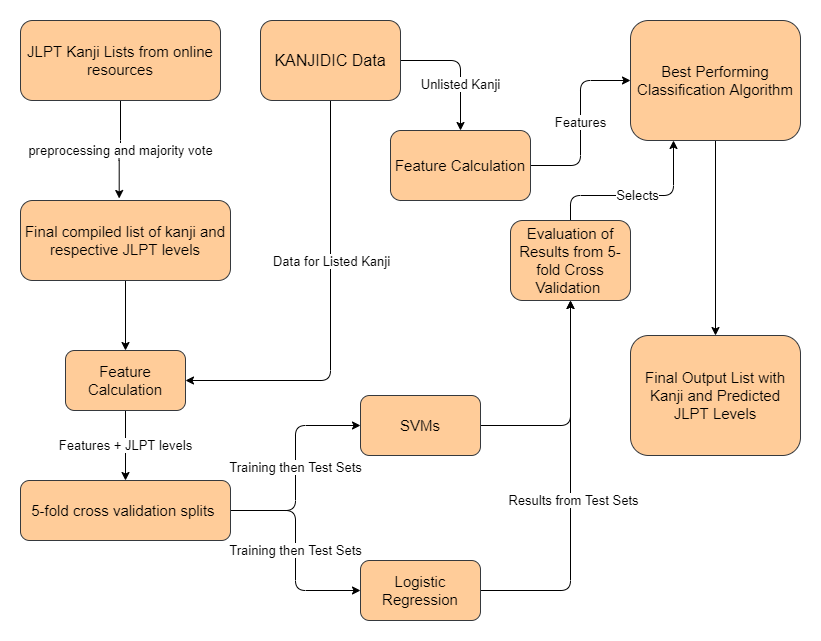

The diagram above was exported from draw.io. Its source (the exported page's mxGraphModel, read from the mxfile embedded in the PNG):
<mxGraphModel dx="1550" dy="817" grid="1" gridSize="10" guides="1" tooltips="1" connect="1" arrows="1" fold="1" page="1" pageScale="1" pageWidth="1100" pageHeight="850" background="#ffffff" math="0" shadow="0">
  <root>
    <mxCell id="0" />
    <mxCell id="1" parent="0" />
    <mxCell id="22O_dqyEHzZFd_XRPYdK-3" value="&lt;font style=&quot;font-size: 13px&quot;&gt;preprocessing and majority vote&lt;/font&gt;" style="edgeStyle=orthogonalEdgeStyle;orthogonalLoop=1;jettySize=auto;html=1;entryX=0.47;entryY=-0.025;entryDx=0;entryDy=0;entryPerimeter=0;" edge="1" parent="1" source="22O_dqyEHzZFd_XRPYdK-1" target="22O_dqyEHzZFd_XRPYdK-2">
      <mxGeometry relative="1" as="geometry">
        <mxPoint x="160" y="190" as="targetPoint" />
      </mxGeometry>
    </mxCell>
    <mxCell id="22O_dqyEHzZFd_XRPYdK-1" value="&lt;font style=&quot;font-size: 15px&quot;&gt;JLPT Kanji Lists from online resources&lt;/font&gt;" style="whiteSpace=wrap;html=1;rounded=1;strokeColor=#36393d;fillColor=#ffcc99;" vertex="1" parent="1">
      <mxGeometry x="60" y="20" width="200" height="80" as="geometry" />
    </mxCell>
    <mxCell id="22O_dqyEHzZFd_XRPYdK-12" style="edgeStyle=orthogonalEdgeStyle;orthogonalLoop=1;jettySize=auto;html=1;entryX=0.5;entryY=0;entryDx=0;entryDy=0;" edge="1" parent="1" source="22O_dqyEHzZFd_XRPYdK-2" target="22O_dqyEHzZFd_XRPYdK-11">
      <mxGeometry relative="1" as="geometry" />
    </mxCell>
    <mxCell id="22O_dqyEHzZFd_XRPYdK-2" value="&lt;font style=&quot;font-size: 15px&quot;&gt;Final compiled list of kanji and respective JLPT levels&lt;/font&gt;" style="whiteSpace=wrap;html=1;rounded=1;strokeColor=#36393d;fillColor=#ffcc99;" vertex="1" parent="1">
      <mxGeometry x="60" y="200" width="210" height="80" as="geometry" />
    </mxCell>
    <mxCell id="22O_dqyEHzZFd_XRPYdK-15" value="&lt;font style=&quot;font-size: 13px&quot;&gt;Training then Test Sets&lt;/font&gt;" style="edgeStyle=orthogonalEdgeStyle;orthogonalLoop=1;jettySize=auto;html=1;entryX=0;entryY=0.5;entryDx=0;entryDy=0;exitX=1;exitY=0.5;exitDx=0;exitDy=0;" edge="1" parent="1" source="22O_dqyEHzZFd_XRPYdK-4" target="22O_dqyEHzZFd_XRPYdK-6">
      <mxGeometry relative="1" as="geometry" />
    </mxCell>
    <mxCell id="22O_dqyEHzZFd_XRPYdK-16" value="&lt;font style=&quot;font-size: 13px&quot;&gt;Training then Test Sets&lt;/font&gt;" style="edgeStyle=orthogonalEdgeStyle;orthogonalLoop=1;jettySize=auto;html=1;entryX=0;entryY=0.5;entryDx=0;entryDy=0;" edge="1" parent="1" source="22O_dqyEHzZFd_XRPYdK-4" target="22O_dqyEHzZFd_XRPYdK-7">
      <mxGeometry relative="1" as="geometry" />
    </mxCell>
    <mxCell id="22O_dqyEHzZFd_XRPYdK-4" value="&lt;font style=&quot;font-size: 15px&quot;&gt;5-fold cross validation splits&amp;nbsp;&lt;/font&gt;" style="whiteSpace=wrap;html=1;rounded=1;strokeColor=#36393d;fillColor=#ffcc99;" vertex="1" parent="1">
      <mxGeometry x="60" y="480" width="210" height="60" as="geometry" />
    </mxCell>
    <mxCell id="22O_dqyEHzZFd_XRPYdK-24" style="edgeStyle=orthogonalEdgeStyle;orthogonalLoop=1;jettySize=auto;html=1;entryX=0.5;entryY=1;entryDx=0;entryDy=0;" edge="1" parent="1" source="22O_dqyEHzZFd_XRPYdK-6" target="22O_dqyEHzZFd_XRPYdK-23">
      <mxGeometry relative="1" as="geometry" />
    </mxCell>
    <mxCell id="22O_dqyEHzZFd_XRPYdK-6" value="&lt;font style=&quot;font-size: 15px&quot;&gt;SVMs&lt;/font&gt;" style="whiteSpace=wrap;html=1;rounded=1;strokeColor=#36393d;fillColor=#ffcc99;" vertex="1" parent="1">
      <mxGeometry x="400" y="395" width="120" height="60" as="geometry" />
    </mxCell>
    <mxCell id="22O_dqyEHzZFd_XRPYdK-25" style="edgeStyle=orthogonalEdgeStyle;orthogonalLoop=1;jettySize=auto;html=1;entryX=0.5;entryY=1;entryDx=0;entryDy=0;" edge="1" parent="1" source="22O_dqyEHzZFd_XRPYdK-7" target="22O_dqyEHzZFd_XRPYdK-23">
      <mxGeometry relative="1" as="geometry" />
    </mxCell>
    <mxCell id="22O_dqyEHzZFd_XRPYdK-26" value="&lt;font style=&quot;font-size: 13px&quot;&gt;Results from Test Sets&lt;/font&gt;" style="edgeLabel;html=1;align=center;verticalAlign=middle;resizable=0;points=[];rounded=1;" vertex="1" connectable="0" parent="22O_dqyEHzZFd_XRPYdK-25">
      <mxGeometry x="-0.0497" y="-2" relative="1" as="geometry">
        <mxPoint as="offset" />
      </mxGeometry>
    </mxCell>
    <mxCell id="22O_dqyEHzZFd_XRPYdK-7" value="&lt;font style=&quot;font-size: 15px&quot;&gt;Logistic Regression&lt;/font&gt;" style="whiteSpace=wrap;html=1;rounded=1;strokeColor=#36393d;fillColor=#ffcc99;" vertex="1" parent="1">
      <mxGeometry x="400" y="560" width="120" height="60" as="geometry" />
    </mxCell>
    <mxCell id="22O_dqyEHzZFd_XRPYdK-13" style="edgeStyle=orthogonalEdgeStyle;orthogonalLoop=1;jettySize=auto;html=1;entryX=1;entryY=0.5;entryDx=0;entryDy=0;" edge="1" parent="1" source="22O_dqyEHzZFd_XRPYdK-9" target="22O_dqyEHzZFd_XRPYdK-11">
      <mxGeometry relative="1" as="geometry">
        <Array as="points">
          <mxPoint x="370" y="380" />
        </Array>
      </mxGeometry>
    </mxCell>
    <mxCell id="22O_dqyEHzZFd_XRPYdK-17" value="&lt;font style=&quot;font-size: 13px&quot;&gt;Data for Listed Kanji&lt;/font&gt;" style="edgeLabel;html=1;align=center;verticalAlign=middle;resizable=0;points=[];rounded=1;" vertex="1" connectable="0" parent="22O_dqyEHzZFd_XRPYdK-13">
      <mxGeometry x="-0.246" relative="1" as="geometry">
        <mxPoint as="offset" />
      </mxGeometry>
    </mxCell>
    <mxCell id="22O_dqyEHzZFd_XRPYdK-32" style="rounded=1;sketch=0;orthogonalLoop=1;jettySize=auto;html=1;edgeStyle=orthogonalEdgeStyle;entryX=0;entryY=0.5;entryDx=0;entryDy=0;" edge="1" parent="1" source="22O_dqyEHzZFd_XRPYdK-9" target="22O_dqyEHzZFd_XRPYdK-31">
      <mxGeometry relative="1" as="geometry">
        <mxPoint x="500" y="110" as="targetPoint" />
        <Array as="points">
          <mxPoint x="500" y="60" />
        </Array>
      </mxGeometry>
    </mxCell>
    <mxCell id="22O_dqyEHzZFd_XRPYdK-33" value="&lt;font style=&quot;font-size: 13px&quot;&gt;Unlisted Kanji&lt;/font&gt;" style="edgeLabel;html=1;align=center;verticalAlign=middle;resizable=0;points=[];" vertex="1" connectable="0" parent="22O_dqyEHzZFd_XRPYdK-32">
      <mxGeometry x="0.2829" y="-1" relative="1" as="geometry">
        <mxPoint as="offset" />
      </mxGeometry>
    </mxCell>
    <mxCell id="22O_dqyEHzZFd_XRPYdK-9" value="&lt;font style=&quot;font-size: 16px&quot;&gt;KANJIDIC Data&lt;/font&gt;" style="whiteSpace=wrap;html=1;rounded=1;strokeColor=#36393d;fillColor=#ffcc99;" vertex="1" parent="1">
      <mxGeometry x="300" y="20" width="140" height="80" as="geometry" />
    </mxCell>
    <mxCell id="22O_dqyEHzZFd_XRPYdK-14" value="&lt;font style=&quot;font-size: 13px&quot;&gt;Features + JLPT levels&lt;/font&gt;" style="edgeStyle=orthogonalEdgeStyle;orthogonalLoop=1;jettySize=auto;html=1;entryX=0.5;entryY=0;entryDx=0;entryDy=0;" edge="1" parent="1" source="22O_dqyEHzZFd_XRPYdK-11" target="22O_dqyEHzZFd_XRPYdK-4">
      <mxGeometry relative="1" as="geometry" />
    </mxCell>
    <mxCell id="22O_dqyEHzZFd_XRPYdK-11" value="&lt;font style=&quot;font-size: 15px&quot;&gt;Feature Calculation&lt;/font&gt;" style="whiteSpace=wrap;html=1;rounded=1;strokeColor=#36393d;fillColor=#ffcc99;" vertex="1" parent="1">
      <mxGeometry x="105" y="350" width="120" height="60" as="geometry" />
    </mxCell>
    <mxCell id="22O_dqyEHzZFd_XRPYdK-22" style="edgeStyle=orthogonalEdgeStyle;orthogonalLoop=1;jettySize=auto;html=1;entryX=0.5;entryY=0;entryDx=0;entryDy=0;" edge="1" parent="1" source="22O_dqyEHzZFd_XRPYdK-18" target="22O_dqyEHzZFd_XRPYdK-20">
      <mxGeometry relative="1" as="geometry">
        <mxPoint x="825" y="310" as="targetPoint" />
        <Array as="points" />
      </mxGeometry>
    </mxCell>
    <mxCell id="22O_dqyEHzZFd_XRPYdK-18" value="&lt;font style=&quot;font-size: 15px&quot;&gt;Best Performing Classification Algorithm&lt;/font&gt;" style="whiteSpace=wrap;html=1;rounded=1;strokeColor=#36393d;fillColor=#ffcc99;" vertex="1" parent="1">
      <mxGeometry x="670" y="20" width="170" height="120" as="geometry" />
    </mxCell>
    <mxCell id="22O_dqyEHzZFd_XRPYdK-20" value="&lt;font style=&quot;font-size: 15px&quot;&gt;Final Output List with Kanji and Predicted JLPT Levels&lt;/font&gt;" style="whiteSpace=wrap;html=1;rounded=1;strokeColor=#36393d;fillColor=#ffcc99;" vertex="1" parent="1">
      <mxGeometry x="670" y="335" width="170" height="120" as="geometry" />
    </mxCell>
    <mxCell id="22O_dqyEHzZFd_XRPYdK-28" value="&lt;font style=&quot;font-size: 13px&quot;&gt;Selects&lt;/font&gt;" style="edgeStyle=orthogonalEdgeStyle;orthogonalLoop=1;jettySize=auto;html=1;" edge="1" parent="1" source="22O_dqyEHzZFd_XRPYdK-23">
      <mxGeometry relative="1" as="geometry">
        <mxPoint x="713" y="140" as="targetPoint" />
        <Array as="points">
          <mxPoint x="610" y="195" />
          <mxPoint x="713" y="195" />
        </Array>
      </mxGeometry>
    </mxCell>
    <mxCell id="22O_dqyEHzZFd_XRPYdK-23" value="&lt;font style=&quot;font-size: 15px&quot;&gt;Evaluation of Results from 5-fold Cross Validation&amp;nbsp;&lt;/font&gt;" style="whiteSpace=wrap;html=1;rounded=1;strokeColor=#36393d;fillColor=#ffcc99;" vertex="1" parent="1">
      <mxGeometry x="550" y="220" width="120" height="80" as="geometry" />
    </mxCell>
    <mxCell id="22O_dqyEHzZFd_XRPYdK-34" value="&lt;font style=&quot;font-size: 13px&quot;&gt;Features&lt;/font&gt;" style="edgeStyle=orthogonalEdgeStyle;rounded=1;sketch=0;orthogonalLoop=1;jettySize=auto;html=1;entryX=0;entryY=0.5;entryDx=0;entryDy=0;" edge="1" parent="1" source="22O_dqyEHzZFd_XRPYdK-31" target="22O_dqyEHzZFd_XRPYdK-18">
      <mxGeometry relative="1" as="geometry" />
    </mxCell>
    <mxCell id="22O_dqyEHzZFd_XRPYdK-31" value="&lt;font style=&quot;font-size: 15px&quot;&gt;Feature Calculation&lt;/font&gt;" style="rounded=1;whiteSpace=wrap;html=1;sketch=0;fillColor=#ffcc99;strokeColor=#36393d;direction=south;" vertex="1" parent="1">
      <mxGeometry x="430" y="130" width="140" height="70" as="geometry" />
    </mxCell>
  </root>
</mxGraphModel>